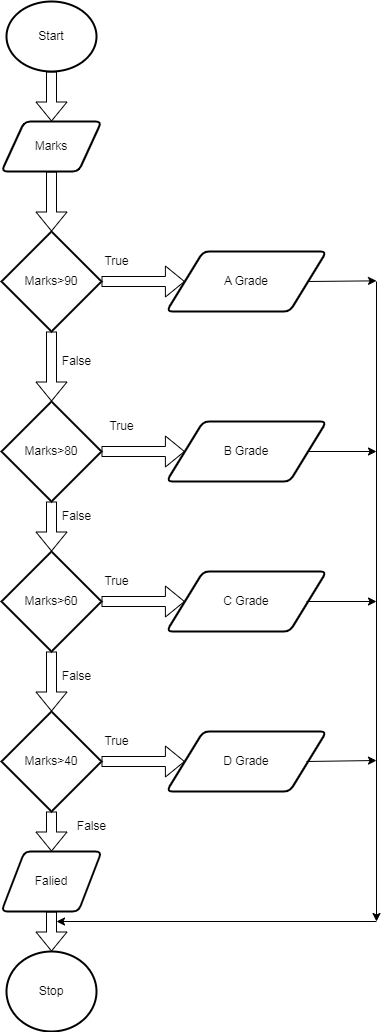

The diagram above was exported from draw.io. Its source (the exported page's mxGraphModel, read from the mxfile embedded in the PNG):
<mxGraphModel dx="1157" dy="2843" grid="1" gridSize="10" guides="1" tooltips="1" connect="1" arrows="1" fold="1" page="1" pageScale="1" pageWidth="850" pageHeight="1100" math="0" shadow="0">
  <root>
    <mxCell id="0" />
    <mxCell id="1" parent="0" />
    <mxCell id="m1QqPyd8cGCU8Zbo-_TG-12" style="edgeStyle=orthogonalEdgeStyle;shape=flexArrow;rounded=0;orthogonalLoop=1;jettySize=auto;html=1;exitX=0.5;exitY=1;exitDx=0;exitDy=0;exitPerimeter=0;entryX=0.5;entryY=0;entryDx=0;entryDy=0;" edge="1" parent="1" source="m1QqPyd8cGCU8Zbo-_TG-1" target="m1QqPyd8cGCU8Zbo-_TG-2">
      <mxGeometry relative="1" as="geometry" />
    </mxCell>
    <mxCell id="m1QqPyd8cGCU8Zbo-_TG-1" value="Start" style="strokeWidth=2;html=1;shape=mxgraph.flowchart.start_2;whiteSpace=wrap;" vertex="1" parent="1">
      <mxGeometry x="330" y="-1620" width="90" height="70" as="geometry" />
    </mxCell>
    <mxCell id="m1QqPyd8cGCU8Zbo-_TG-26" value="" style="edgeStyle=orthogonalEdgeStyle;shape=flexArrow;rounded=0;orthogonalLoop=1;jettySize=auto;html=1;" edge="1" parent="1" source="m1QqPyd8cGCU8Zbo-_TG-2" target="m1QqPyd8cGCU8Zbo-_TG-22">
      <mxGeometry relative="1" as="geometry" />
    </mxCell>
    <mxCell id="m1QqPyd8cGCU8Zbo-_TG-2" value="Marks" style="shape=parallelogram;html=1;strokeWidth=2;perimeter=parallelogramPerimeter;whiteSpace=wrap;rounded=1;arcSize=12;size=0.23;" vertex="1" parent="1">
      <mxGeometry x="325" y="-1500" width="100" height="50" as="geometry" />
    </mxCell>
    <mxCell id="m1QqPyd8cGCU8Zbo-_TG-17" value="" style="edgeStyle=orthogonalEdgeStyle;shape=flexArrow;rounded=0;orthogonalLoop=1;jettySize=auto;html=1;" edge="1" parent="1" source="m1QqPyd8cGCU8Zbo-_TG-5" target="m1QqPyd8cGCU8Zbo-_TG-7">
      <mxGeometry relative="1" as="geometry" />
    </mxCell>
    <mxCell id="m1QqPyd8cGCU8Zbo-_TG-34" value="" style="edgeStyle=orthogonalEdgeStyle;shape=flexArrow;rounded=0;orthogonalLoop=1;jettySize=auto;html=1;" edge="1" parent="1" source="m1QqPyd8cGCU8Zbo-_TG-5" target="m1QqPyd8cGCU8Zbo-_TG-31">
      <mxGeometry relative="1" as="geometry" />
    </mxCell>
    <mxCell id="m1QqPyd8cGCU8Zbo-_TG-5" value="Marks&amp;gt;60" style="strokeWidth=2;html=1;shape=mxgraph.flowchart.decision;whiteSpace=wrap;" vertex="1" parent="1">
      <mxGeometry x="325" y="-1070" width="100" height="100" as="geometry" />
    </mxCell>
    <mxCell id="m1QqPyd8cGCU8Zbo-_TG-16" value="" style="edgeStyle=orthogonalEdgeStyle;shape=flexArrow;rounded=0;orthogonalLoop=1;jettySize=auto;html=1;" edge="1" parent="1" source="m1QqPyd8cGCU8Zbo-_TG-6" target="m1QqPyd8cGCU8Zbo-_TG-5">
      <mxGeometry relative="1" as="geometry" />
    </mxCell>
    <mxCell id="m1QqPyd8cGCU8Zbo-_TG-33" value="" style="edgeStyle=orthogonalEdgeStyle;shape=flexArrow;rounded=0;orthogonalLoop=1;jettySize=auto;html=1;" edge="1" parent="1" source="m1QqPyd8cGCU8Zbo-_TG-6" target="m1QqPyd8cGCU8Zbo-_TG-30">
      <mxGeometry relative="1" as="geometry" />
    </mxCell>
    <mxCell id="m1QqPyd8cGCU8Zbo-_TG-6" value="Marks&amp;gt;80" style="strokeWidth=2;html=1;shape=mxgraph.flowchart.decision;whiteSpace=wrap;" vertex="1" parent="1">
      <mxGeometry x="325" y="-1220" width="100" height="100" as="geometry" />
    </mxCell>
    <mxCell id="m1QqPyd8cGCU8Zbo-_TG-35" value="" style="edgeStyle=orthogonalEdgeStyle;shape=flexArrow;rounded=0;orthogonalLoop=1;jettySize=auto;html=1;" edge="1" parent="1" source="m1QqPyd8cGCU8Zbo-_TG-7" target="m1QqPyd8cGCU8Zbo-_TG-32">
      <mxGeometry relative="1" as="geometry" />
    </mxCell>
    <mxCell id="m1QqPyd8cGCU8Zbo-_TG-37" value="" style="edgeStyle=orthogonalEdgeStyle;shape=flexArrow;rounded=0;orthogonalLoop=1;jettySize=auto;html=1;" edge="1" parent="1" source="m1QqPyd8cGCU8Zbo-_TG-7" target="m1QqPyd8cGCU8Zbo-_TG-36">
      <mxGeometry relative="1" as="geometry" />
    </mxCell>
    <mxCell id="m1QqPyd8cGCU8Zbo-_TG-7" value="Marks&amp;gt;40" style="strokeWidth=2;html=1;shape=mxgraph.flowchart.decision;whiteSpace=wrap;" vertex="1" parent="1">
      <mxGeometry x="325" y="-910" width="100" height="100" as="geometry" />
    </mxCell>
    <mxCell id="m1QqPyd8cGCU8Zbo-_TG-10" value="Stop" style="strokeWidth=2;html=1;shape=mxgraph.flowchart.start_2;whiteSpace=wrap;strokeColor=#000000;" vertex="1" parent="1">
      <mxGeometry x="330" y="-670" width="90" height="80" as="geometry" />
    </mxCell>
    <mxCell id="m1QqPyd8cGCU8Zbo-_TG-24" value="" style="edgeStyle=orthogonalEdgeStyle;shape=flexArrow;rounded=0;orthogonalLoop=1;jettySize=auto;html=1;" edge="1" parent="1" source="m1QqPyd8cGCU8Zbo-_TG-22" target="m1QqPyd8cGCU8Zbo-_TG-6">
      <mxGeometry relative="1" as="geometry" />
    </mxCell>
    <mxCell id="m1QqPyd8cGCU8Zbo-_TG-28" value="" style="edgeStyle=orthogonalEdgeStyle;shape=flexArrow;rounded=0;orthogonalLoop=1;jettySize=auto;html=1;entryX=0;entryY=0.5;entryDx=0;entryDy=0;" edge="1" parent="1" source="m1QqPyd8cGCU8Zbo-_TG-22" target="m1QqPyd8cGCU8Zbo-_TG-29">
      <mxGeometry relative="1" as="geometry">
        <mxPoint x="495" y="-1340" as="targetPoint" />
      </mxGeometry>
    </mxCell>
    <mxCell id="m1QqPyd8cGCU8Zbo-_TG-22" value="Marks&amp;gt;90" style="strokeWidth=2;html=1;shape=mxgraph.flowchart.decision;whiteSpace=wrap;" vertex="1" parent="1">
      <mxGeometry x="325" y="-1390" width="100" height="100" as="geometry" />
    </mxCell>
    <mxCell id="m1QqPyd8cGCU8Zbo-_TG-29" value="A Grade" style="shape=parallelogram;html=1;strokeWidth=2;perimeter=parallelogramPerimeter;whiteSpace=wrap;rounded=1;arcSize=12;size=0.23;strokeColor=#000000;" vertex="1" parent="1">
      <mxGeometry x="490" y="-1370" width="160" height="60" as="geometry" />
    </mxCell>
    <mxCell id="m1QqPyd8cGCU8Zbo-_TG-30" value="B Grade" style="shape=parallelogram;html=1;strokeWidth=2;perimeter=parallelogramPerimeter;whiteSpace=wrap;rounded=1;arcSize=12;size=0.23;strokeColor=#000000;" vertex="1" parent="1">
      <mxGeometry x="490" y="-1200" width="160" height="60" as="geometry" />
    </mxCell>
    <mxCell id="m1QqPyd8cGCU8Zbo-_TG-31" value="C Grade" style="shape=parallelogram;html=1;strokeWidth=2;perimeter=parallelogramPerimeter;whiteSpace=wrap;rounded=1;arcSize=12;size=0.23;strokeColor=#000000;" vertex="1" parent="1">
      <mxGeometry x="490" y="-1050" width="160" height="60" as="geometry" />
    </mxCell>
    <mxCell id="m1QqPyd8cGCU8Zbo-_TG-32" value="D Grade" style="shape=parallelogram;html=1;strokeWidth=2;perimeter=parallelogramPerimeter;whiteSpace=wrap;rounded=1;arcSize=12;size=0.23;strokeColor=#000000;" vertex="1" parent="1">
      <mxGeometry x="490" y="-890" width="160" height="60" as="geometry" />
    </mxCell>
    <mxCell id="m1QqPyd8cGCU8Zbo-_TG-38" value="" style="edgeStyle=orthogonalEdgeStyle;shape=flexArrow;rounded=0;orthogonalLoop=1;jettySize=auto;html=1;" edge="1" parent="1" source="m1QqPyd8cGCU8Zbo-_TG-36" target="m1QqPyd8cGCU8Zbo-_TG-10">
      <mxGeometry relative="1" as="geometry" />
    </mxCell>
    <mxCell id="m1QqPyd8cGCU8Zbo-_TG-36" value="Falied" style="shape=parallelogram;html=1;strokeWidth=2;perimeter=parallelogramPerimeter;whiteSpace=wrap;rounded=1;arcSize=12;size=0.23;strokeColor=#000000;" vertex="1" parent="1">
      <mxGeometry x="325" y="-770" width="100" height="60" as="geometry" />
    </mxCell>
    <mxCell id="m1QqPyd8cGCU8Zbo-_TG-39" value="True" style="text;html=1;align=center;verticalAlign=middle;resizable=0;points=[];autosize=1;strokeColor=none;fillColor=none;" vertex="1" parent="1">
      <mxGeometry x="415" y="-1375" width="50" height="30" as="geometry" />
    </mxCell>
    <mxCell id="m1QqPyd8cGCU8Zbo-_TG-40" value="False" style="text;html=1;align=center;verticalAlign=middle;resizable=0;points=[];autosize=1;strokeColor=none;fillColor=none;" vertex="1" parent="1">
      <mxGeometry x="375" y="-1275" width="50" height="30" as="geometry" />
    </mxCell>
    <mxCell id="m1QqPyd8cGCU8Zbo-_TG-41" value="True" style="text;html=1;align=center;verticalAlign=middle;resizable=0;points=[];autosize=1;strokeColor=none;fillColor=none;" vertex="1" parent="1">
      <mxGeometry x="420" y="-1210" width="50" height="30" as="geometry" />
    </mxCell>
    <mxCell id="m1QqPyd8cGCU8Zbo-_TG-42" value="False" style="text;html=1;align=center;verticalAlign=middle;resizable=0;points=[];autosize=1;strokeColor=none;fillColor=none;" vertex="1" parent="1">
      <mxGeometry x="375" y="-1120" width="50" height="30" as="geometry" />
    </mxCell>
    <mxCell id="m1QqPyd8cGCU8Zbo-_TG-44" value="True" style="text;html=1;align=center;verticalAlign=middle;resizable=0;points=[];autosize=1;strokeColor=none;fillColor=none;" vertex="1" parent="1">
      <mxGeometry x="415" y="-1055" width="50" height="30" as="geometry" />
    </mxCell>
    <mxCell id="m1QqPyd8cGCU8Zbo-_TG-45" value="False" style="text;html=1;align=center;verticalAlign=middle;resizable=0;points=[];autosize=1;strokeColor=none;fillColor=none;" vertex="1" parent="1">
      <mxGeometry x="375" y="-960" width="50" height="30" as="geometry" />
    </mxCell>
    <mxCell id="m1QqPyd8cGCU8Zbo-_TG-46" value="True" style="text;html=1;align=center;verticalAlign=middle;resizable=0;points=[];autosize=1;strokeColor=none;fillColor=none;" vertex="1" parent="1">
      <mxGeometry x="415" y="-895" width="50" height="30" as="geometry" />
    </mxCell>
    <mxCell id="m1QqPyd8cGCU8Zbo-_TG-47" value="False" style="text;html=1;align=center;verticalAlign=middle;resizable=0;points=[];autosize=1;strokeColor=none;fillColor=none;" vertex="1" parent="1">
      <mxGeometry x="390" y="-810" width="50" height="30" as="geometry" />
    </mxCell>
    <mxCell id="m1QqPyd8cGCU8Zbo-_TG-59" value="" style="endArrow=classic;html=1;rounded=0;strokeColor=default;" edge="1" parent="1">
      <mxGeometry width="50" height="50" relative="1" as="geometry">
        <mxPoint x="700" y="-1340" as="sourcePoint" />
        <mxPoint x="700" y="-700" as="targetPoint" />
      </mxGeometry>
    </mxCell>
    <mxCell id="m1QqPyd8cGCU8Zbo-_TG-62" value="" style="endArrow=classic;html=1;rounded=0;strokeColor=default;exitX=1;exitY=0.5;exitDx=0;exitDy=0;" edge="1" parent="1" source="m1QqPyd8cGCU8Zbo-_TG-29">
      <mxGeometry width="50" height="50" relative="1" as="geometry">
        <mxPoint x="640" y="-1339.33" as="sourcePoint" />
        <mxPoint x="700" y="-1340.6633333333332" as="targetPoint" />
      </mxGeometry>
    </mxCell>
    <mxCell id="m1QqPyd8cGCU8Zbo-_TG-63" value="" style="endArrow=classic;html=1;rounded=0;strokeColor=default;exitX=1;exitY=0.5;exitDx=0;exitDy=0;" edge="1" parent="1" source="m1QqPyd8cGCU8Zbo-_TG-30">
      <mxGeometry width="50" height="50" relative="1" as="geometry">
        <mxPoint x="650" y="-1160" as="sourcePoint" />
        <mxPoint x="700" y="-1170" as="targetPoint" />
      </mxGeometry>
    </mxCell>
    <mxCell id="m1QqPyd8cGCU8Zbo-_TG-64" value="" style="endArrow=classic;html=1;rounded=0;strokeColor=default;exitX=1;exitY=0.5;exitDx=0;exitDy=0;" edge="1" parent="1">
      <mxGeometry width="50" height="50" relative="1" as="geometry">
        <mxPoint x="630" y="-1020" as="sourcePoint" />
        <mxPoint x="700" y="-1020" as="targetPoint" />
      </mxGeometry>
    </mxCell>
    <mxCell id="m1QqPyd8cGCU8Zbo-_TG-65" value="" style="endArrow=classic;html=1;rounded=0;strokeColor=default;exitX=1;exitY=0.5;exitDx=0;exitDy=0;" edge="1" parent="1">
      <mxGeometry width="50" height="50" relative="1" as="geometry">
        <mxPoint x="630" y="-860" as="sourcePoint" />
        <mxPoint x="700" y="-861" as="targetPoint" />
      </mxGeometry>
    </mxCell>
    <mxCell id="m1QqPyd8cGCU8Zbo-_TG-66" value="" style="endArrow=classic;html=1;rounded=0;strokeColor=default;" edge="1" parent="1">
      <mxGeometry width="50" height="50" relative="1" as="geometry">
        <mxPoint x="700" y="-700" as="sourcePoint" />
        <mxPoint x="380" y="-700" as="targetPoint" />
      </mxGeometry>
    </mxCell>
  </root>
</mxGraphModel>